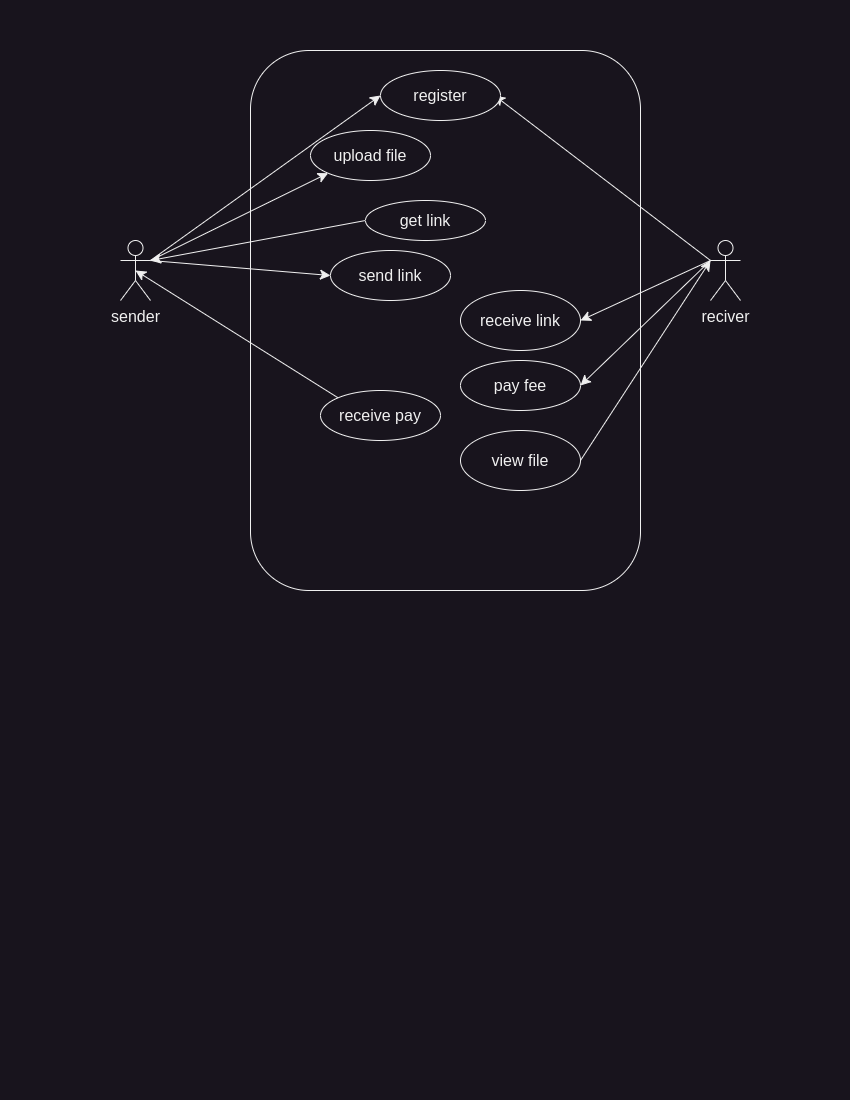

The diagram above was exported from draw.io. Its source (the exported page's mxGraphModel, read from the mxfile embedded in the PNG):
<mxGraphModel dx="864" dy="569" grid="1" gridSize="10" guides="1" tooltips="1" connect="1" arrows="1" fold="1" page="1" pageScale="1" pageWidth="850" pageHeight="1100" math="0" shadow="0">
  <root>
    <mxCell id="0" />
    <mxCell id="1" parent="0" />
    <mxCell id="WzwdB8PXXyjiRwTRp8fM-1" value="sender" style="shape=umlActor;verticalLabelPosition=bottom;verticalAlign=top;html=1;outlineConnect=0;fontSize=16;" vertex="1" parent="1">
      <mxGeometry x="120" y="240" width="30" height="60" as="geometry" />
    </mxCell>
    <mxCell id="WzwdB8PXXyjiRwTRp8fM-2" value="" style="rounded=1;whiteSpace=wrap;html=1;fontSize=16;" vertex="1" parent="1">
      <mxGeometry x="250" y="50" width="390" height="540" as="geometry" />
    </mxCell>
    <mxCell id="WzwdB8PXXyjiRwTRp8fM-14" style="edgeStyle=none;curved=1;rounded=0;orthogonalLoop=1;jettySize=auto;html=1;exitX=0;exitY=0.3333333333333333;exitDx=0;exitDy=0;exitPerimeter=0;entryX=0.95;entryY=0.5;entryDx=0;entryDy=0;entryPerimeter=0;fontSize=12;startSize=8;endSize=8;" edge="1" parent="1" source="WzwdB8PXXyjiRwTRp8fM-3" target="WzwdB8PXXyjiRwTRp8fM-5">
      <mxGeometry relative="1" as="geometry" />
    </mxCell>
    <mxCell id="WzwdB8PXXyjiRwTRp8fM-18" style="edgeStyle=none;curved=1;rounded=0;orthogonalLoop=1;jettySize=auto;html=1;exitX=0;exitY=0.3333333333333333;exitDx=0;exitDy=0;exitPerimeter=0;entryX=1;entryY=0.5;entryDx=0;entryDy=0;fontSize=12;startSize=8;endSize=8;" edge="1" parent="1" source="WzwdB8PXXyjiRwTRp8fM-3" target="WzwdB8PXXyjiRwTRp8fM-9">
      <mxGeometry relative="1" as="geometry" />
    </mxCell>
    <mxCell id="WzwdB8PXXyjiRwTRp8fM-19" style="edgeStyle=none;curved=1;rounded=0;orthogonalLoop=1;jettySize=auto;html=1;exitX=0;exitY=0.3333333333333333;exitDx=0;exitDy=0;exitPerimeter=0;entryX=1;entryY=0.5;entryDx=0;entryDy=0;fontSize=12;startSize=8;endSize=8;" edge="1" parent="1" source="WzwdB8PXXyjiRwTRp8fM-3" target="WzwdB8PXXyjiRwTRp8fM-10">
      <mxGeometry relative="1" as="geometry" />
    </mxCell>
    <mxCell id="WzwdB8PXXyjiRwTRp8fM-3" value="reciver" style="shape=umlActor;verticalLabelPosition=bottom;verticalAlign=top;html=1;outlineConnect=0;fontSize=16;" vertex="1" parent="1">
      <mxGeometry x="710" y="240" width="30" height="60" as="geometry" />
    </mxCell>
    <mxCell id="WzwdB8PXXyjiRwTRp8fM-5" value="register" style="ellipse;whiteSpace=wrap;html=1;fontSize=16;" vertex="1" parent="1">
      <mxGeometry x="380" y="70" width="120" height="50" as="geometry" />
    </mxCell>
    <mxCell id="WzwdB8PXXyjiRwTRp8fM-6" value="upload file" style="ellipse;whiteSpace=wrap;html=1;fontSize=16;" vertex="1" parent="1">
      <mxGeometry x="310" y="130" width="120" height="50" as="geometry" />
    </mxCell>
    <mxCell id="WzwdB8PXXyjiRwTRp8fM-16" style="edgeStyle=none;curved=1;rounded=0;orthogonalLoop=1;jettySize=auto;html=1;exitX=0;exitY=0.5;exitDx=0;exitDy=0;fontSize=12;startSize=8;endSize=8;" edge="1" parent="1" source="WzwdB8PXXyjiRwTRp8fM-7">
      <mxGeometry relative="1" as="geometry">
        <mxPoint x="150" y="260" as="targetPoint" />
      </mxGeometry>
    </mxCell>
    <mxCell id="WzwdB8PXXyjiRwTRp8fM-7" value="get link" style="ellipse;whiteSpace=wrap;html=1;fontSize=16;" vertex="1" parent="1">
      <mxGeometry x="365" y="200" width="120" height="40" as="geometry" />
    </mxCell>
    <mxCell id="WzwdB8PXXyjiRwTRp8fM-8" value="send link" style="ellipse;whiteSpace=wrap;html=1;fontSize=16;" vertex="1" parent="1">
      <mxGeometry x="330" y="250" width="120" height="50" as="geometry" />
    </mxCell>
    <mxCell id="WzwdB8PXXyjiRwTRp8fM-9" value="receive link" style="ellipse;whiteSpace=wrap;html=1;fontSize=16;" vertex="1" parent="1">
      <mxGeometry x="460" y="290" width="120" height="60" as="geometry" />
    </mxCell>
    <mxCell id="WzwdB8PXXyjiRwTRp8fM-10" value="pay fee" style="ellipse;whiteSpace=wrap;html=1;fontSize=16;" vertex="1" parent="1">
      <mxGeometry x="460" y="360" width="120" height="50" as="geometry" />
    </mxCell>
    <mxCell id="WzwdB8PXXyjiRwTRp8fM-20" style="edgeStyle=none;curved=1;rounded=0;orthogonalLoop=1;jettySize=auto;html=1;exitX=1;exitY=0.5;exitDx=0;exitDy=0;entryX=0;entryY=0.3333333333333333;entryDx=0;entryDy=0;entryPerimeter=0;fontSize=12;startSize=8;endSize=8;" edge="1" parent="1" source="WzwdB8PXXyjiRwTRp8fM-11" target="WzwdB8PXXyjiRwTRp8fM-3">
      <mxGeometry relative="1" as="geometry" />
    </mxCell>
    <mxCell id="WzwdB8PXXyjiRwTRp8fM-11" value="view file" style="ellipse;whiteSpace=wrap;html=1;fontSize=16;" vertex="1" parent="1">
      <mxGeometry x="460" y="430" width="120" height="60" as="geometry" />
    </mxCell>
    <mxCell id="WzwdB8PXXyjiRwTRp8fM-21" style="edgeStyle=none;curved=1;rounded=0;orthogonalLoop=1;jettySize=auto;html=1;exitX=0;exitY=0;exitDx=0;exitDy=0;entryX=0.5;entryY=0.5;entryDx=0;entryDy=0;entryPerimeter=0;fontSize=12;startSize=8;endSize=8;" edge="1" parent="1" source="WzwdB8PXXyjiRwTRp8fM-12" target="WzwdB8PXXyjiRwTRp8fM-1">
      <mxGeometry relative="1" as="geometry" />
    </mxCell>
    <mxCell id="WzwdB8PXXyjiRwTRp8fM-12" value="receive pay" style="ellipse;whiteSpace=wrap;html=1;fontSize=16;" vertex="1" parent="1">
      <mxGeometry x="320" y="390" width="120" height="50" as="geometry" />
    </mxCell>
    <mxCell id="WzwdB8PXXyjiRwTRp8fM-13" style="edgeStyle=none;curved=1;rounded=0;orthogonalLoop=1;jettySize=auto;html=1;exitX=1;exitY=0.3333333333333333;exitDx=0;exitDy=0;exitPerimeter=0;entryX=0;entryY=0.5;entryDx=0;entryDy=0;fontSize=12;startSize=8;endSize=8;" edge="1" parent="1" source="WzwdB8PXXyjiRwTRp8fM-1" target="WzwdB8PXXyjiRwTRp8fM-5">
      <mxGeometry relative="1" as="geometry" />
    </mxCell>
    <mxCell id="WzwdB8PXXyjiRwTRp8fM-15" style="edgeStyle=none;curved=1;rounded=0;orthogonalLoop=1;jettySize=auto;html=1;exitX=1;exitY=0.3333333333333333;exitDx=0;exitDy=0;exitPerimeter=0;entryX=0;entryY=1;entryDx=0;entryDy=0;fontSize=12;startSize=8;endSize=8;" edge="1" parent="1" source="WzwdB8PXXyjiRwTRp8fM-1" target="WzwdB8PXXyjiRwTRp8fM-6">
      <mxGeometry relative="1" as="geometry" />
    </mxCell>
    <mxCell id="WzwdB8PXXyjiRwTRp8fM-17" style="edgeStyle=none;curved=1;rounded=0;orthogonalLoop=1;jettySize=auto;html=1;exitX=1;exitY=0.3333333333333333;exitDx=0;exitDy=0;exitPerimeter=0;entryX=0;entryY=0.5;entryDx=0;entryDy=0;fontSize=12;startSize=8;endSize=8;" edge="1" parent="1" source="WzwdB8PXXyjiRwTRp8fM-1" target="WzwdB8PXXyjiRwTRp8fM-8">
      <mxGeometry relative="1" as="geometry" />
    </mxCell>
  </root>
</mxGraphModel>